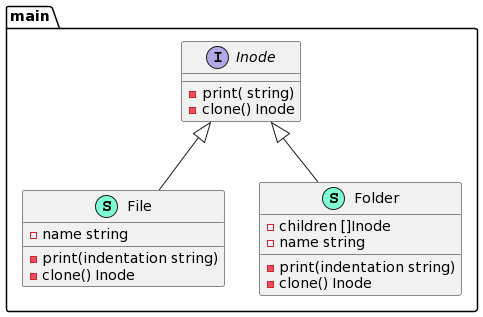

The diagram above was rendered by PlantUML. Its source (embedded in the PNG):
@startuml
namespace main {
    class File << (S,Aquamarine) >> {
        - name string

        - print(indentation string) 
        - clone() Inode

    }
    class Folder << (S,Aquamarine) >> {
        - children []Inode
        - name string

        - print(indentation string) 
        - clone() Inode

    }
    interface Inode  {
        - print( string) 
        - clone() Inode

    }
}

"main.Inode" <|-- "main.File"
"main.Inode" <|-- "main.Folder"
@enduml